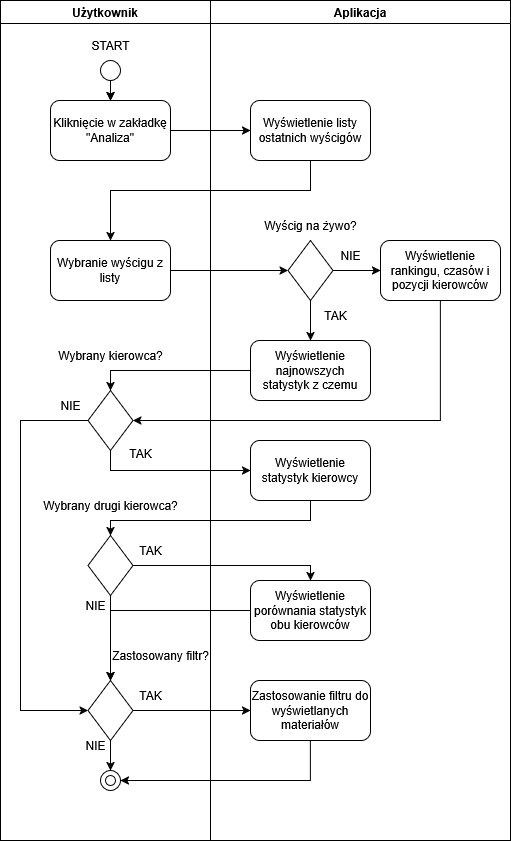

The diagram above was exported from draw.io. Its source (the exported page's mxGraphModel, read from the mxfile embedded in the PNG):
<mxGraphModel dx="1667" dy="811" grid="1" gridSize="10" guides="1" tooltips="1" connect="1" arrows="1" fold="1" page="1" pageScale="1" pageWidth="827" pageHeight="1169" math="0" shadow="0">
  <root>
    <mxCell id="0" />
    <mxCell id="1" parent="0" />
    <mxCell id="4KGUrTtFNEPZbmmrRFGS-10" style="edgeStyle=orthogonalEdgeStyle;rounded=0;orthogonalLoop=1;jettySize=auto;html=1;entryX=0;entryY=0.5;entryDx=0;entryDy=0;" parent="1" source="4KGUrTtFNEPZbmmrRFGS-5" target="4KGUrTtFNEPZbmmrRFGS-6" edge="1">
      <mxGeometry relative="1" as="geometry" />
    </mxCell>
    <mxCell id="4KGUrTtFNEPZbmmrRFGS-15" value="Użytkownik" style="swimlane;whiteSpace=wrap;html=1;" parent="1" vertex="1">
      <mxGeometry x="30" y="50" width="210" height="840" as="geometry" />
    </mxCell>
    <mxCell id="4KGUrTtFNEPZbmmrRFGS-5" value="Kliknięcie w zakładkę &quot;Analiza&quot;" style="rounded=1;whiteSpace=wrap;html=1;" parent="4KGUrTtFNEPZbmmrRFGS-15" vertex="1">
      <mxGeometry x="50" y="100" width="120" height="60" as="geometry" />
    </mxCell>
    <mxCell id="4KGUrTtFNEPZbmmrRFGS-66" value="" style="edgeStyle=orthogonalEdgeStyle;rounded=0;orthogonalLoop=1;jettySize=auto;html=1;" parent="4KGUrTtFNEPZbmmrRFGS-15" source="4KGUrTtFNEPZbmmrRFGS-1" target="4KGUrTtFNEPZbmmrRFGS-5" edge="1">
      <mxGeometry relative="1" as="geometry" />
    </mxCell>
    <mxCell id="4KGUrTtFNEPZbmmrRFGS-1" value="" style="verticalLabelPosition=bottom;verticalAlign=top;html=1;shape=mxgraph.flowchart.on-page_reference;" parent="4KGUrTtFNEPZbmmrRFGS-15" vertex="1">
      <mxGeometry x="100" y="60" width="20" height="20" as="geometry" />
    </mxCell>
    <mxCell id="4KGUrTtFNEPZbmmrRFGS-2" style="edgeStyle=orthogonalEdgeStyle;rounded=0;orthogonalLoop=1;jettySize=auto;html=1;exitX=0.5;exitY=1;exitDx=0;exitDy=0;exitPerimeter=0;" parent="4KGUrTtFNEPZbmmrRFGS-15" source="4KGUrTtFNEPZbmmrRFGS-1" target="4KGUrTtFNEPZbmmrRFGS-1" edge="1">
      <mxGeometry relative="1" as="geometry" />
    </mxCell>
    <mxCell id="4KGUrTtFNEPZbmmrRFGS-9" style="edgeStyle=orthogonalEdgeStyle;rounded=0;orthogonalLoop=1;jettySize=auto;html=1;" parent="4KGUrTtFNEPZbmmrRFGS-15" source="4KGUrTtFNEPZbmmrRFGS-1" target="4KGUrTtFNEPZbmmrRFGS-5" edge="1">
      <mxGeometry relative="1" as="geometry">
        <Array as="points">
          <mxPoint x="110" y="130" />
          <mxPoint x="110" y="130" />
        </Array>
      </mxGeometry>
    </mxCell>
    <mxCell id="4KGUrTtFNEPZbmmrRFGS-3" value="&lt;div&gt;START&lt;/div&gt;" style="text;html=1;align=center;verticalAlign=middle;resizable=0;points=[];autosize=1;strokeColor=none;fillColor=none;" parent="4KGUrTtFNEPZbmmrRFGS-15" vertex="1">
      <mxGeometry x="80" y="30" width="60" height="30" as="geometry" />
    </mxCell>
    <mxCell id="4KGUrTtFNEPZbmmrRFGS-37" style="edgeStyle=orthogonalEdgeStyle;rounded=0;orthogonalLoop=1;jettySize=auto;html=1;entryX=0;entryY=0.5;entryDx=0;entryDy=0;" parent="4KGUrTtFNEPZbmmrRFGS-15" source="4KGUrTtFNEPZbmmrRFGS-29" target="4KGUrTtFNEPZbmmrRFGS-35" edge="1">
      <mxGeometry relative="1" as="geometry">
        <Array as="points">
          <mxPoint x="20" y="420" />
          <mxPoint x="20" y="710" />
        </Array>
      </mxGeometry>
    </mxCell>
    <mxCell id="4KGUrTtFNEPZbmmrRFGS-29" value="" style="rhombus;whiteSpace=wrap;html=1;" parent="4KGUrTtFNEPZbmmrRFGS-15" vertex="1">
      <mxGeometry x="87.5" y="390" width="45" height="60" as="geometry" />
    </mxCell>
    <mxCell id="4KGUrTtFNEPZbmmrRFGS-32" value="Wybrany kierowca?" style="text;html=1;align=center;verticalAlign=middle;resizable=0;points=[];autosize=1;strokeColor=none;fillColor=none;" parent="4KGUrTtFNEPZbmmrRFGS-15" vertex="1">
      <mxGeometry x="45" y="340" width="130" height="30" as="geometry" />
    </mxCell>
    <mxCell id="4KGUrTtFNEPZbmmrRFGS-35" value="" style="rhombus;whiteSpace=wrap;html=1;" parent="4KGUrTtFNEPZbmmrRFGS-15" vertex="1">
      <mxGeometry x="87.5" y="680" width="45" height="60" as="geometry" />
    </mxCell>
    <mxCell id="4KGUrTtFNEPZbmmrRFGS-40" value="TAK" style="text;html=1;align=center;verticalAlign=middle;resizable=0;points=[];autosize=1;strokeColor=none;fillColor=none;" parent="4KGUrTtFNEPZbmmrRFGS-15" vertex="1">
      <mxGeometry x="115" y="438" width="50" height="30" as="geometry" />
    </mxCell>
    <mxCell id="4KGUrTtFNEPZbmmrRFGS-41" value="NIE" style="text;html=1;align=center;verticalAlign=middle;resizable=0;points=[];autosize=1;strokeColor=none;fillColor=none;" parent="4KGUrTtFNEPZbmmrRFGS-15" vertex="1">
      <mxGeometry x="50" y="390" width="40" height="30" as="geometry" />
    </mxCell>
    <mxCell id="4KGUrTtFNEPZbmmrRFGS-60" style="edgeStyle=orthogonalEdgeStyle;rounded=0;orthogonalLoop=1;jettySize=auto;html=1;" parent="4KGUrTtFNEPZbmmrRFGS-15" source="4KGUrTtFNEPZbmmrRFGS-50" target="4KGUrTtFNEPZbmmrRFGS-35" edge="1">
      <mxGeometry relative="1" as="geometry" />
    </mxCell>
    <mxCell id="4KGUrTtFNEPZbmmrRFGS-50" value="" style="rhombus;whiteSpace=wrap;html=1;" parent="4KGUrTtFNEPZbmmrRFGS-15" vertex="1">
      <mxGeometry x="87.5" y="535" width="45" height="60" as="geometry" />
    </mxCell>
    <mxCell id="4KGUrTtFNEPZbmmrRFGS-54" value="Wybrany drugi kierowca?" style="text;html=1;align=center;verticalAlign=middle;resizable=0;points=[];autosize=1;strokeColor=none;fillColor=none;" parent="4KGUrTtFNEPZbmmrRFGS-15" vertex="1">
      <mxGeometry x="30" y="490" width="160" height="30" as="geometry" />
    </mxCell>
    <mxCell id="4KGUrTtFNEPZbmmrRFGS-62" style="edgeStyle=orthogonalEdgeStyle;rounded=0;orthogonalLoop=1;jettySize=auto;html=1;" parent="4KGUrTtFNEPZbmmrRFGS-15" source="4KGUrTtFNEPZbmmrRFGS-35" edge="1">
      <mxGeometry relative="1" as="geometry">
        <mxPoint x="110" y="770" as="targetPoint" />
      </mxGeometry>
    </mxCell>
    <mxCell id="4KGUrTtFNEPZbmmrRFGS-67" value="" style="verticalLabelPosition=bottom;verticalAlign=top;html=1;shape=mxgraph.flowchart.on-page_reference;" parent="4KGUrTtFNEPZbmmrRFGS-15" vertex="1">
      <mxGeometry x="100" y="770" width="20" height="20" as="geometry" />
    </mxCell>
    <mxCell id="4KGUrTtFNEPZbmmrRFGS-68" value="" style="verticalLabelPosition=bottom;verticalAlign=top;html=1;shape=mxgraph.flowchart.on-page_reference;" parent="4KGUrTtFNEPZbmmrRFGS-15" vertex="1">
      <mxGeometry x="105" y="775" width="10" height="10" as="geometry" />
    </mxCell>
    <mxCell id="4KGUrTtFNEPZbmmrRFGS-69" value="Zastosowany filtr?" style="text;html=1;align=center;verticalAlign=middle;resizable=0;points=[];autosize=1;strokeColor=none;fillColor=none;" parent="4KGUrTtFNEPZbmmrRFGS-15" vertex="1">
      <mxGeometry x="100" y="640" width="120" height="30" as="geometry" />
    </mxCell>
    <mxCell id="4KGUrTtFNEPZbmmrRFGS-73" value="TAK" style="text;html=1;align=center;verticalAlign=middle;resizable=0;points=[];autosize=1;strokeColor=none;fillColor=none;" parent="4KGUrTtFNEPZbmmrRFGS-15" vertex="1">
      <mxGeometry x="125" y="680" width="50" height="30" as="geometry" />
    </mxCell>
    <mxCell id="4KGUrTtFNEPZbmmrRFGS-74" value="&lt;div&gt;NIE&lt;/div&gt;" style="text;html=1;align=center;verticalAlign=middle;resizable=0;points=[];autosize=1;strokeColor=none;fillColor=none;" parent="4KGUrTtFNEPZbmmrRFGS-15" vertex="1">
      <mxGeometry x="75" y="730" width="40" height="30" as="geometry" />
    </mxCell>
    <mxCell id="4KGUrTtFNEPZbmmrRFGS-75" value="TAK" style="text;html=1;align=center;verticalAlign=middle;resizable=0;points=[];autosize=1;strokeColor=none;fillColor=none;" parent="4KGUrTtFNEPZbmmrRFGS-15" vertex="1">
      <mxGeometry x="125" y="535" width="50" height="30" as="geometry" />
    </mxCell>
    <mxCell id="4KGUrTtFNEPZbmmrRFGS-76" value="&lt;div&gt;NIE&lt;/div&gt;" style="text;html=1;align=center;verticalAlign=middle;resizable=0;points=[];autosize=1;strokeColor=none;fillColor=none;" parent="4KGUrTtFNEPZbmmrRFGS-15" vertex="1">
      <mxGeometry x="75" y="590" width="40" height="30" as="geometry" />
    </mxCell>
    <mxCell id="4KGUrTtFNEPZbmmrRFGS-16" value="Aplikacja" style="swimlane;whiteSpace=wrap;html=1;" parent="1" vertex="1">
      <mxGeometry x="240" y="50" width="300" height="840" as="geometry" />
    </mxCell>
    <mxCell id="4KGUrTtFNEPZbmmrRFGS-18" style="edgeStyle=orthogonalEdgeStyle;rounded=0;orthogonalLoop=1;jettySize=auto;html=1;" parent="4KGUrTtFNEPZbmmrRFGS-16" source="4KGUrTtFNEPZbmmrRFGS-6" target="4KGUrTtFNEPZbmmrRFGS-7" edge="1">
      <mxGeometry relative="1" as="geometry">
        <Array as="points">
          <mxPoint x="100" y="190" />
          <mxPoint x="-100" y="190" />
        </Array>
      </mxGeometry>
    </mxCell>
    <mxCell id="4KGUrTtFNEPZbmmrRFGS-6" value="&lt;div&gt;Wyświetlenie listy ostatnich wyścigów&lt;/div&gt;" style="rounded=1;whiteSpace=wrap;html=1;" parent="4KGUrTtFNEPZbmmrRFGS-16" vertex="1">
      <mxGeometry x="40" y="100" width="120" height="60" as="geometry" />
    </mxCell>
    <mxCell id="4KGUrTtFNEPZbmmrRFGS-13" style="edgeStyle=orthogonalEdgeStyle;rounded=0;orthogonalLoop=1;jettySize=auto;html=1;entryX=0;entryY=0.5;entryDx=0;entryDy=0;" parent="4KGUrTtFNEPZbmmrRFGS-16" source="4KGUrTtFNEPZbmmrRFGS-7" target="4KGUrTtFNEPZbmmrRFGS-20" edge="1">
      <mxGeometry relative="1" as="geometry">
        <mxPoint x="40" y="270" as="targetPoint" />
      </mxGeometry>
    </mxCell>
    <mxCell id="4KGUrTtFNEPZbmmrRFGS-7" value="Wybranie wyścigu z listy" style="rounded=1;whiteSpace=wrap;html=1;" parent="4KGUrTtFNEPZbmmrRFGS-16" vertex="1">
      <mxGeometry x="-160" y="240" width="120" height="60" as="geometry" />
    </mxCell>
    <mxCell id="4KGUrTtFNEPZbmmrRFGS-8" value="&lt;div&gt;Wyświetlenie rankingu, czasów i pozycji kierowców&lt;/div&gt;" style="rounded=1;whiteSpace=wrap;html=1;" parent="4KGUrTtFNEPZbmmrRFGS-16" vertex="1">
      <mxGeometry x="170" y="240" width="120" height="60" as="geometry" />
    </mxCell>
    <mxCell id="4KGUrTtFNEPZbmmrRFGS-23" style="edgeStyle=orthogonalEdgeStyle;rounded=0;orthogonalLoop=1;jettySize=auto;html=1;" parent="4KGUrTtFNEPZbmmrRFGS-16" source="4KGUrTtFNEPZbmmrRFGS-20" target="4KGUrTtFNEPZbmmrRFGS-22" edge="1">
      <mxGeometry relative="1" as="geometry" />
    </mxCell>
    <mxCell id="4KGUrTtFNEPZbmmrRFGS-24" style="edgeStyle=orthogonalEdgeStyle;rounded=0;orthogonalLoop=1;jettySize=auto;html=1;exitX=1;exitY=0.5;exitDx=0;exitDy=0;" parent="4KGUrTtFNEPZbmmrRFGS-16" source="4KGUrTtFNEPZbmmrRFGS-20" target="4KGUrTtFNEPZbmmrRFGS-8" edge="1">
      <mxGeometry relative="1" as="geometry" />
    </mxCell>
    <mxCell id="4KGUrTtFNEPZbmmrRFGS-20" value="" style="rhombus;whiteSpace=wrap;html=1;" parent="4KGUrTtFNEPZbmmrRFGS-16" vertex="1">
      <mxGeometry x="77.5" y="240" width="45" height="60" as="geometry" />
    </mxCell>
    <mxCell id="4KGUrTtFNEPZbmmrRFGS-21" value="Wyścig na żywo?" style="text;html=1;align=center;verticalAlign=middle;resizable=0;points=[];autosize=1;strokeColor=none;fillColor=none;" parent="4KGUrTtFNEPZbmmrRFGS-16" vertex="1">
      <mxGeometry x="40" y="210" width="120" height="30" as="geometry" />
    </mxCell>
    <mxCell id="4KGUrTtFNEPZbmmrRFGS-22" value="&lt;div&gt;Wyświetlenie najnowszych statystyk z czemu&lt;/div&gt;" style="rounded=1;whiteSpace=wrap;html=1;" parent="4KGUrTtFNEPZbmmrRFGS-16" vertex="1">
      <mxGeometry x="40" y="340" width="120" height="60" as="geometry" />
    </mxCell>
    <mxCell id="4KGUrTtFNEPZbmmrRFGS-25" value="TAK" style="text;html=1;align=center;verticalAlign=middle;resizable=0;points=[];autosize=1;strokeColor=none;fillColor=none;" parent="4KGUrTtFNEPZbmmrRFGS-16" vertex="1">
      <mxGeometry x="100" y="300" width="50" height="30" as="geometry" />
    </mxCell>
    <mxCell id="4KGUrTtFNEPZbmmrRFGS-26" value="NIE" style="text;html=1;align=center;verticalAlign=middle;resizable=0;points=[];autosize=1;strokeColor=none;fillColor=none;" parent="4KGUrTtFNEPZbmmrRFGS-16" vertex="1">
      <mxGeometry x="120" y="240" width="40" height="30" as="geometry" />
    </mxCell>
    <mxCell id="4KGUrTtFNEPZbmmrRFGS-38" value="&lt;div&gt;Wyświetlenie statystyk kierowcy&lt;/div&gt;" style="rounded=1;whiteSpace=wrap;html=1;" parent="4KGUrTtFNEPZbmmrRFGS-16" vertex="1">
      <mxGeometry x="40" y="440" width="120" height="60" as="geometry" />
    </mxCell>
    <mxCell id="4KGUrTtFNEPZbmmrRFGS-55" value="&lt;div&gt;Wyświetlenie porównania statystyk obu kierowców&lt;/div&gt;" style="rounded=1;whiteSpace=wrap;html=1;" parent="4KGUrTtFNEPZbmmrRFGS-16" vertex="1">
      <mxGeometry x="40" y="580" width="120" height="60" as="geometry" />
    </mxCell>
    <mxCell id="4KGUrTtFNEPZbmmrRFGS-57" value="&lt;div&gt;Zastosowanie filtru do wyświetlanych materiałów&lt;/div&gt;" style="rounded=1;whiteSpace=wrap;html=1;" parent="4KGUrTtFNEPZbmmrRFGS-16" vertex="1">
      <mxGeometry x="40" y="680" width="120" height="60" as="geometry" />
    </mxCell>
    <mxCell id="4KGUrTtFNEPZbmmrRFGS-30" style="edgeStyle=orthogonalEdgeStyle;rounded=0;orthogonalLoop=1;jettySize=auto;html=1;exitX=0;exitY=0.5;exitDx=0;exitDy=0;entryX=0.5;entryY=0;entryDx=0;entryDy=0;" parent="1" source="4KGUrTtFNEPZbmmrRFGS-22" target="4KGUrTtFNEPZbmmrRFGS-29" edge="1">
      <mxGeometry relative="1" as="geometry" />
    </mxCell>
    <mxCell id="4KGUrTtFNEPZbmmrRFGS-31" style="edgeStyle=orthogonalEdgeStyle;rounded=0;orthogonalLoop=1;jettySize=auto;html=1;entryX=1;entryY=0.5;entryDx=0;entryDy=0;" parent="1" source="4KGUrTtFNEPZbmmrRFGS-8" target="4KGUrTtFNEPZbmmrRFGS-29" edge="1">
      <mxGeometry relative="1" as="geometry">
        <Array as="points">
          <mxPoint x="470" y="470" />
        </Array>
      </mxGeometry>
    </mxCell>
    <mxCell id="4KGUrTtFNEPZbmmrRFGS-39" style="edgeStyle=orthogonalEdgeStyle;rounded=0;orthogonalLoop=1;jettySize=auto;html=1;exitX=0.5;exitY=1;exitDx=0;exitDy=0;" parent="1" source="4KGUrTtFNEPZbmmrRFGS-29" target="4KGUrTtFNEPZbmmrRFGS-38" edge="1">
      <mxGeometry relative="1" as="geometry" />
    </mxCell>
    <mxCell id="4KGUrTtFNEPZbmmrRFGS-52" style="edgeStyle=orthogonalEdgeStyle;rounded=0;orthogonalLoop=1;jettySize=auto;html=1;" parent="1" source="4KGUrTtFNEPZbmmrRFGS-38" target="4KGUrTtFNEPZbmmrRFGS-50" edge="1">
      <mxGeometry relative="1" as="geometry">
        <Array as="points">
          <mxPoint x="340" y="570" />
          <mxPoint x="140" y="570" />
        </Array>
      </mxGeometry>
    </mxCell>
    <mxCell id="4KGUrTtFNEPZbmmrRFGS-56" style="edgeStyle=orthogonalEdgeStyle;rounded=0;orthogonalLoop=1;jettySize=auto;html=1;entryX=0.5;entryY=0;entryDx=0;entryDy=0;" parent="1" source="4KGUrTtFNEPZbmmrRFGS-50" target="4KGUrTtFNEPZbmmrRFGS-55" edge="1">
      <mxGeometry relative="1" as="geometry">
        <Array as="points">
          <mxPoint x="340" y="615" />
        </Array>
      </mxGeometry>
    </mxCell>
    <mxCell id="4KGUrTtFNEPZbmmrRFGS-58" style="edgeStyle=orthogonalEdgeStyle;rounded=0;orthogonalLoop=1;jettySize=auto;html=1;" parent="1" source="4KGUrTtFNEPZbmmrRFGS-35" target="4KGUrTtFNEPZbmmrRFGS-57" edge="1">
      <mxGeometry relative="1" as="geometry" />
    </mxCell>
    <mxCell id="4KGUrTtFNEPZbmmrRFGS-61" style="edgeStyle=orthogonalEdgeStyle;rounded=0;orthogonalLoop=1;jettySize=auto;html=1;entryX=0.5;entryY=0;entryDx=0;entryDy=0;" parent="1" source="4KGUrTtFNEPZbmmrRFGS-55" target="4KGUrTtFNEPZbmmrRFGS-35" edge="1">
      <mxGeometry relative="1" as="geometry">
        <Array as="points">
          <mxPoint x="140" y="660" />
        </Array>
      </mxGeometry>
    </mxCell>
    <mxCell id="4KGUrTtFNEPZbmmrRFGS-79" style="edgeStyle=orthogonalEdgeStyle;rounded=0;orthogonalLoop=1;jettySize=auto;html=1;entryX=1;entryY=0.5;entryDx=0;entryDy=0;entryPerimeter=0;" parent="1" source="4KGUrTtFNEPZbmmrRFGS-57" target="4KGUrTtFNEPZbmmrRFGS-67" edge="1">
      <mxGeometry relative="1" as="geometry">
        <Array as="points">
          <mxPoint x="340" y="830" />
        </Array>
      </mxGeometry>
    </mxCell>
  </root>
</mxGraphModel>